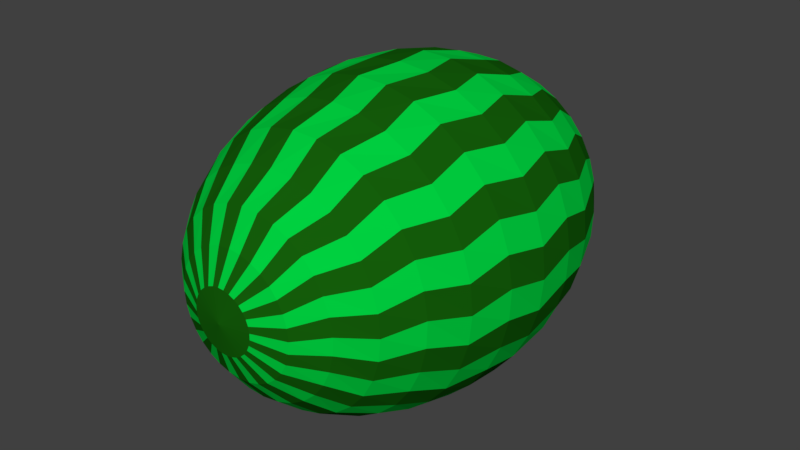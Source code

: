 # Source: watermelone.blend  (saved by Blender 2.79.0; exported with 4.5.12 LTS)
import bpy
from mathutils import Matrix  # noqa: F401  (used for matrix-valued properties, if any)

bpy.ops.wm.read_factory_settings(use_empty=True)
scene = bpy.context.scene
scene.name = 'Scene'

# ---- collections
col_collection_1 = bpy.data.collections.new('Collection 1'); scene.collection.children.link(col_collection_1)

# ---- materials (node trees are filled in below, after node groups)
mat_watermelon_dark_lines_colour = bpy.data.materials.new('Watermelon dark lines colour')
mat_watermelon_dark_lines_colour.alpha_threshold = 0.0
mat_watermelon_dark_lines_colour.use_transparent_shadow = False
mat_watermelon_dark_lines_colour.diffuse_color = (0.007229, 0.1119, 0.003312, 1.0)
mat_watermelon_dark_lines_colour.roughness = 0.5
mat_watermelon_light_lines_colour = bpy.data.materials.new('Watermelon Light lines colour')
mat_watermelon_light_lines_colour.alpha_threshold = 0.0
mat_watermelon_light_lines_colour.use_transparent_shadow = False
mat_watermelon_light_lines_colour.diffuse_color = (0.0, 0.6383, 0.05098, 1.0)
mat_watermelon_light_lines_colour.roughness = 0.5

# ---- material node trees

# ---- world
world_world = bpy.data.worlds.new('World'); scene.world = world_world
world_world.color = (0.05088, 0.05088, 0.05088)
world_world.use_sun_shadow = False
world_world.sun_shadow_jitter_overblur = 0.0
world_world.cycles.sampling_method = 'MANUAL'

# ---- meshes
me_sphere = bpy.data.meshes.new('Sphere')
me_sphere.from_pydata([(-0.0114, 0.1948, 0.9808), (0.0, 0.3827, 0.9239), (-0.03246, 0.5546, 0.8315), (0.0, 0.7071, 0.7071), (-0.04858, 0.83, 0.5556), (0.0, 0.9239, 0.3827), (-0.05731, 0.9791, 0.1951), (0.0, 1.0, 7.55e-08), (-0.05731, 0.9791, -0.1951), (-0.03246, 0.5546, -0.8315), (0.02682, 0.1932, 0.9808), (0.07466, 0.3753, 0.9239), (0.07636, 0.5503, 0.8315), (0.1379, 0.6935, 0.7071), (0.1143, 0.8236, 0.5556), (0.1802, 0.9061, 0.3827), (0.1348, 0.9715, 0.1951), (0.1951, 0.9808, 7.55e-08), (0.1348, 0.9715, -0.1951), (0.1802, 0.9061, -0.3827), (0.1143, 0.8236, -0.5556), (0.1379, 0.6935, -0.7071), (0.07636, 0.5503, -0.8315), (0.07466, 0.3753, -0.9239), (0.02681, 0.1932, -0.9808), (0.064, 0.1843, 0.9808), (0.1464, 0.3536, 0.9239), (0.1823, 0.5248, 0.8315), (0.2706, 0.6533, 0.7071), (0.2728, 0.7855, 0.5556), (0.3536, 0.8536, 0.3827), (0.3217, 0.9265, 0.1951), (0.3827, 0.9239, 7.55e-08), (0.3217, 0.9265, -0.1951), (0.3536, 0.8536, -0.3827), (0.2728, 0.7855, -0.5556), (0.2706, 0.6533, -0.7071), (0.1823, 0.5248, -0.8315), (0.1464, 0.3536, -0.9239), (0.064, 0.1843, -0.9808), (0.09872, 0.1683, 0.9808), (0.2126, 0.3182, 0.9239), (0.2811, 0.4792, 0.8315), (0.3928, 0.5879, 0.7071), (0.4208, 0.7172, 0.5556), (0.5133, 0.7682, 0.3827), (0.4963, 0.8459, 0.1951), (0.5556, 0.8315, 7.55e-08), (0.4963, 0.8459, -0.1951), (0.5133, 0.7682, -0.3827), (0.4208, 0.7172, -0.5556), (0.3928, 0.5879, -0.7071), (0.2811, 0.4792, -0.8315), (0.2126, 0.3182, -0.9239), (0.09872, 0.1683, -0.9808), (0.1297, 0.1458, 0.9808), (0.2706, 0.2706, 0.9239), (0.3692, 0.4151, 0.8315), (0.5, 0.5, 0.7071), (0.5526, 0.6213, 0.5556), (0.6533, 0.6533, 0.3827), (0.6518, 0.7329, 0.1951), (0.7071, 0.7071, 7.55e-08), (0.6518, 0.7329, -0.1951), (0.6533, 0.6533, -0.3827), (0.5526, 0.6213, -0.5556), (0.5, 0.5, -0.7071), (0.3692, 0.4151, -0.8315), (0.2706, 0.2706, -0.9239), (0.1297, 0.1458, -0.9808), (0.1556, 0.1177, 0.9808), (0.3182, 0.2126, 0.9239), (0.4431, 0.3351, 0.8315), (0.5879, 0.3928, 0.7071), (0.6632, 0.5015, 0.5556), (0.7682, 0.5133, 0.3827), (0.7823, 0.5916, 0.1951), (0.8315, 0.5556, 7.55e-08), (0.7823, 0.5916, -0.1951), (0.7682, 0.5133, -0.3827), (0.6632, 0.5015, -0.5556), (0.5879, 0.3928, -0.7071), (0.4431, 0.3351, -0.8315), (0.3182, 0.2126, -0.9239), (0.1556, 0.1177, -0.9808), (0.1756, 0.08506, 0.9808), (0.3536, 0.1464, 0.9239), (0.5, 0.2422, 0.8315), (0.6533, 0.2706, 0.7071), (0.7483, 0.3625, 0.5556), (0.8536, 0.3536, 0.3827), (0.8826, 0.4276, 0.1951), (0.9239, 0.3827, 7.55e-08), (0.8826, 0.4276, -0.1951), (0.8536, 0.3536, -0.3827), (0.7483, 0.3625, -0.5556), (0.6533, 0.2706, -0.7071), (0.5, 0.2422, -0.8315), (0.3536, 0.1464, -0.9239), (0.1756, 0.08506, -0.9808), (0.1888, 0.04918, 0.9808), (0.3753, 0.07466, 0.9239), (0.5376, 0.14, 0.8315), (0.6935, 0.1379, 0.7071), (0.8046, 0.2096, 0.5556), (0.9061, 0.1802, 0.3827), (0.9491, 0.2472, 0.1951), (0.9808, 0.1951, 7.55e-08), (0.9491, 0.2472, -0.1951), (0.9061, 0.1802, -0.3827), (0.8046, 0.2096, -0.5556), (0.6935, 0.1379, -0.7071), (0.5376, 0.14, -0.8315), (0.3753, 0.07466, -0.9239), (0.1888, 0.04918, -0.9808), (0.1948, 0.0114, 0.9808), (0.3827, -3.192e-07, 0.9239), (0.5546, 0.03246, 0.8315), (0.7071, -3.192e-07, 0.7071), (0.83, 0.04858, 0.5556), (0.9239, -2.745e-07, 0.3827), (0.9791, 0.05731, 0.1951), (1.0, -3.788e-07, 7.55e-08), (0.9791, 0.05731, -0.1951), (0.9239, -2.298e-07, -0.3827), (0.83, 0.04858, -0.5556), (0.7071, -3.192e-07, -0.7071), (0.5546, 0.03246, -0.8315), (0.3827, -3.043e-07, -0.9239), (0.1948, 0.0114, -0.9808), (0.1932, -0.02682, 0.9808), (0.3753, -0.07466, 0.9239), (0.5503, -0.07636, 0.8315), (0.6935, -0.138, 0.7071), (0.8236, -0.1143, 0.5556), (0.9061, -0.1802, 0.3827), (0.9715, -0.1348, 0.1951), (0.9808, -0.1951, 7.55e-08), (0.9715, -0.1348, -0.1951), (0.9061, -0.1802, -0.3827), (0.8236, -0.1143, -0.5556), (0.6935, -0.138, -0.7071), (0.5503, -0.07636, -0.8315), (0.3753, -0.07466, -0.9239), (0.1932, -0.02682, -0.9808), (0.1843, -0.064, 0.9808), (0.3536, -0.1464, 0.9239), (0.5248, -0.1823, 0.8315), (0.6533, -0.2706, 0.7071), (0.7855, -0.2728, 0.5556), (0.8536, -0.3536, 0.3827), (0.9265, -0.3217, 0.1951), (0.9239, -0.3827, 7.55e-08), (0.9265, -0.3217, -0.1951), (0.8536, -0.3536, -0.3827), (0.7855, -0.2728, -0.5556), (0.6533, -0.2706, -0.7071), (0.5248, -0.1823, -0.8315), (0.3536, -0.1464, -0.9239), (0.1843, -0.064, -0.9808), (0.1683, -0.09872, 0.9808), (0.3182, -0.2126, 0.9239), (0.4792, -0.2811, 0.8315), (0.5879, -0.3928, 0.7071), (0.7172, -0.4208, 0.5556), (0.7682, -0.5133, 0.3827), (0.8459, -0.4963, 0.1951), (0.8315, -0.5556, 7.55e-08), (0.8459, -0.4963, -0.1951), (0.7682, -0.5133, -0.3827), (0.7172, -0.4208, -0.5556), (0.5879, -0.3928, -0.7071), (0.4792, -0.2811, -0.8315), (0.3182, -0.2126, -0.9239), (0.1683, -0.09872, -0.9808), (0.1458, -0.1297, 0.9808), (0.2706, -0.2706, 0.9239), (0.4151, -0.3692, 0.8315), (0.5, -0.5, 0.7071), (0.6213, -0.5526, 0.5556), (0.6533, -0.6533, 0.3827), (0.7329, -0.6518, 0.1951), (0.7071, -0.7071, 7.55e-08), (0.7329, -0.6518, -0.1951), (0.6533, -0.6533, -0.3827), (0.6213, -0.5526, -0.5556), (0.5, -0.5, -0.7071), (0.4151, -0.3692, -0.8315), (0.2706, -0.2706, -0.9239), (0.1458, -0.1297, -0.9808), (0.1177, -0.1556, 0.9808), (0.2126, -0.3182, 0.9239), (0.3351, -0.4431, 0.8315), (0.3928, -0.5879, 0.7071), (0.5015, -0.6632, 0.5556), (0.5133, -0.7682, 0.3827), (0.5916, -0.7823, 0.1951), (0.5556, -0.8315, 7.55e-08), (0.5916, -0.7823, -0.1951), (0.5133, -0.7682, -0.3827), (0.5015, -0.6632, -0.5556), (0.3928, -0.5879, -0.7071), (0.3351, -0.4431, -0.8315), (0.2126, -0.3182, -0.9239), (0.1177, -0.1556, -0.9808), (0.0, -3.258e-07, -1.0), (0.08506, -0.1756, 0.9808), (0.1464, -0.3536, 0.9239), (0.2422, -0.5, 0.8315), (0.2706, -0.6533, 0.7071), (0.3625, -0.7483, 0.5556), (0.3536, -0.8536, 0.3827), (0.4276, -0.8826, 0.1951), (0.3827, -0.9239, 7.55e-08), (0.4276, -0.8826, -0.1951), (0.3536, -0.8536, -0.3827), (0.3625, -0.7483, -0.5556), (0.2706, -0.6533, -0.7071), (0.2422, -0.5, -0.8315), (0.1464, -0.3536, -0.9239), (0.08506, -0.1756, -0.9808), (0.04918, -0.1888, 0.9808), (0.07466, -0.3753, 0.9239), (0.14, -0.5376, 0.8315), (0.1379, -0.6935, 0.7071), (0.2096, -0.8046, 0.5556), (0.1802, -0.9061, 0.3827), (0.2472, -0.9491, 0.1951), (0.1951, -0.9808, 7.55e-08), (0.2472, -0.9491, -0.1951), (0.1802, -0.9061, -0.3827), (0.2096, -0.8046, -0.5556), (0.1379, -0.6935, -0.7071), (0.14, -0.5376, -0.8315), (0.07466, -0.3753, -0.9239), (0.04918, -0.1888, -0.9808), (0.0114, -0.1948, 0.9808), (4.122e-08, -0.3827, 0.9239), (0.03246, -0.5546, 0.8315), (-2.584e-08, -0.7071, 0.7071), (0.04858, -0.83, 0.5556), (6.357e-08, -0.9239, 0.3827), (0.05731, -0.9791, 0.1951), (-1.003e-07, -1.0, 7.55e-08), (0.05731, -0.9791, -0.1951), (6.357e-08, -0.9239, -0.3827), (0.04858, -0.83, -0.5556), (-2.584e-08, -0.7071, -0.7071), (0.03246, -0.5546, -0.8315), (3.964e-09, -0.3827, -0.9239), (0.0114, -0.1948, -0.9808), (-0.02682, -0.1932, 0.9808), (-0.07466, -0.3753, 0.9239), (-0.07636, -0.5503, 0.8315), (-0.1379, -0.6935, 0.7071), (-0.1143, -0.8236, 0.5556), (-0.1802, -0.9061, 0.3827), (-0.1348, -0.9715, 0.1951), (-0.1951, -0.9808, 7.55e-08), (-0.1348, -0.9715, -0.1951), (-0.1802, -0.9061, -0.3827), (-0.1143, -0.8236, -0.5556), (-0.1379, -0.6935, -0.7071), (-0.07636, -0.5503, -0.8315), (-0.07466, -0.3753, -0.9239), (-0.02681, -0.1932, -0.9808), (-0.064, -0.1843, 0.9808), (-0.1464, -0.3536, 0.9239), (-0.1823, -0.5248, 0.8315), (-0.2706, -0.6533, 0.7071), (-0.2728, -0.7855, 0.5556), (-0.3536, -0.8536, 0.3827), (-0.3217, -0.9265, 0.1951), (-0.3827, -0.9239, 7.55e-08), (-0.3217, -0.9265, -0.1951), (-0.3536, -0.8536, -0.3827), (-0.2728, -0.7855, -0.5556), (-0.2706, -0.6533, -0.7071), (-0.1823, -0.5248, -0.8315), (-0.1464, -0.3536, -0.9239), (-0.064, -0.1843, -0.9808), (-0.09872, -0.1683, 0.9808), (-0.2126, -0.3182, 0.9239), (-0.2811, -0.4792, 0.8315), (-0.3928, -0.5879, 0.7071), (-0.4208, -0.7172, 0.5556), (-0.5133, -0.7682, 0.3827), (-0.4963, -0.8459, 0.1951), (-0.5556, -0.8315, 7.55e-08), (-0.4963, -0.8459, -0.1951), (-0.5133, -0.7682, -0.3827), (-0.4208, -0.7172, -0.5556), (-0.3928, -0.5879, -0.7071), (-0.2811, -0.4792, -0.8315), (-0.2126, -0.3182, -0.9239), (-0.09872, -0.1683, -0.9808), (-2.304e-07, -5.562e-07, 1.0), (-0.1297, -0.1458, 0.9808), (-0.2706, -0.2706, 0.9239), (-0.3692, -0.4151, 0.8315), (-0.5, -0.5, 0.7071), (-0.5526, -0.6213, 0.5556), (-0.6533, -0.6533, 0.3827), (-0.6518, -0.7329, 0.1951), (-0.7071, -0.7071, 7.55e-08), (-0.6518, -0.7329, -0.1951), (-0.6533, -0.6533, -0.3827), (-0.5526, -0.6213, -0.5556), (-0.5, -0.5, -0.7071), (-0.3692, -0.4151, -0.8315), (-0.2706, -0.2706, -0.9239), (-0.1297, -0.1458, -0.9808), (-0.1556, -0.1177, 0.9808), (-0.3182, -0.2126, 0.9239), (-0.4431, -0.3351, 0.8315), (-0.5879, -0.3928, 0.7071), (-0.6632, -0.5015, 0.5556), (-0.7682, -0.5133, 0.3827), (-0.7823, -0.5916, 0.1951), (-0.8315, -0.5556, 7.55e-08), (-0.7823, -0.5916, -0.1951), (-0.7682, -0.5133, -0.3827), (-0.6632, -0.5015, -0.5556), (-0.5879, -0.3928, -0.7071), (-0.4431, -0.3351, -0.8315), (-0.3182, -0.2126, -0.9239), (-0.1556, -0.1177, -0.9808), (-0.1756, -0.08506, 0.9808), (-0.3536, -0.1464, 0.9239), (-0.5, -0.2422, 0.8315), (-0.6533, -0.2706, 0.7071), (-0.7483, -0.3625, 0.5556), (-0.8536, -0.3536, 0.3827), (-0.8826, -0.4276, 0.1951), (-0.9239, -0.3827, 7.55e-08), (-0.8826, -0.4276, -0.1951), (-0.8536, -0.3536, -0.3827), (-0.7483, -0.3625, -0.5556), (-0.6533, -0.2706, -0.7071), (-0.5, -0.2422, -0.8315), (-0.3536, -0.1464, -0.9239), (-0.1756, -0.08506, -0.9808), (-0.1888, -0.04918, 0.9808), (-0.3753, -0.07466, 0.9239), (-0.5376, -0.14, 0.8315), (-0.6935, -0.1379, 0.7071), (-0.8046, -0.2096, 0.5556), (-0.9061, -0.1802, 0.3827), (-0.9491, -0.2472, 0.1951), (-0.9808, -0.1951, 7.55e-08), (-0.9491, -0.2472, -0.1951), (-0.9061, -0.1802, -0.3827), (-0.8046, -0.2096, -0.5556), (-0.6935, -0.1379, -0.7071), (-0.5376, -0.14, -0.8315), (-0.3753, -0.07466, -0.9239), (-0.1888, -0.04918, -0.9808), (-0.1948, -0.0114, 0.9808), (-0.3827, -2.819e-07, 0.9239), (-0.5546, -0.03246, 0.8315), (-0.7071, -1.851e-07, 0.7071), (-0.83, -0.04858, 0.5556), (-0.9239, -3.192e-07, 0.3827), (-0.9791, -0.05731, 0.1951), (-1.0, -1.404e-07, 7.55e-08), (-0.9791, -0.05731, -0.1951), (-0.9239, -3.192e-07, -0.3827), (-0.83, -0.04858, -0.5556), (-0.7071, -1.851e-07, -0.7071), (-0.5546, -0.03246, -0.8315), (-0.3827, -2.521e-07, -0.9239), (-0.1948, -0.0114, -0.9808), (-0.1932, 0.02681, 0.9808), (-0.3753, 0.07466, 0.9239), (-0.5503, 0.07636, 0.8315), (-0.6935, 0.1379, 0.7071), (-0.8236, 0.1143, 0.5556), (-0.9061, 0.1802, 0.3827), (-0.9715, 0.1348, 0.1951), (-0.9808, 0.1951, 7.55e-08), (-0.9715, 0.1348, -0.1951), (-0.9061, 0.1802, -0.3827), (-0.8236, 0.1143, -0.5556), (-0.6935, 0.1379, -0.7071), (-0.5503, 0.07636, -0.8315), (-0.3753, 0.07466, -0.9239), (-0.1932, 0.02681, -0.9808), (-0.1843, 0.064, 0.9808), (-0.3536, 0.1464, 0.9239), (-0.5248, 0.1823, 0.8315), (-0.6533, 0.2706, 0.7071), (-0.7855, 0.2728, 0.5556), (-0.8536, 0.3536, 0.3827), (-0.9265, 0.3217, 0.1951), (-0.9239, 0.3827, 7.55e-08), (-0.9265, 0.3217, -0.1951), (-0.8536, 0.3536, -0.3827), (-0.7855, 0.2728, -0.5556), (-0.6533, 0.2706, -0.7071), (-0.5248, 0.1823, -0.8315), (-0.3536, 0.1464, -0.9239), (-0.1843, 0.064, -0.9808), (-0.1683, 0.09872, 0.9808), (-0.3182, 0.2126, 0.9239), (-0.4792, 0.2811, 0.8315), (-0.5879, 0.3928, 0.7071), (-0.7172, 0.4208, 0.5556), (-0.7682, 0.5133, 0.3827), (-0.8459, 0.4963, 0.1951), (-0.8315, 0.5556, 7.55e-08), (-0.8459, 0.4963, -0.1951), (-0.7682, 0.5133, -0.3827), (-0.7172, 0.4208, -0.5556), (-0.5879, 0.3928, -0.7071), (-0.4792, 0.2811, -0.8315), (-0.3182, 0.2126, -0.9239), (-0.1683, 0.09872, -0.9808), (-0.1458, 0.1297, 0.9808), (-0.2706, 0.2706, 0.9239), (-0.4151, 0.3692, 0.8315), (-0.5, 0.5, 0.7071), (-0.6213, 0.5526, 0.5556), (-0.6533, 0.6533, 0.3827), (-0.7329, 0.6518, 0.1951), (-0.7071, 0.7071, 7.55e-08), (-0.7329, 0.6518, -0.1951), (-0.6533, 0.6533, -0.3827), (-0.6213, 0.5526, -0.5556), (-0.5, 0.5, -0.7071), (-0.4151, 0.3692, -0.8315), (-0.2706, 0.2706, -0.9239), (-0.1458, 0.1297, -0.9808), (-0.1177, 0.1556, 0.9808), (-0.2126, 0.3182, 0.9239), (-0.3351, 0.4431, 0.8315), (-0.3928, 0.5879, 0.7071), (-0.5015, 0.6632, 0.5556), (-0.5133, 0.7682, 0.3827), (-0.5916, 0.7823, 0.1951), (-0.5556, 0.8315, 7.55e-08), (-0.5916, 0.7823, -0.1951), (-0.5133, 0.7682, -0.3827), (-0.5015, 0.6632, -0.5556), (-0.3928, 0.5879, -0.7071), (-0.3351, 0.4431, -0.8315), (-0.2126, 0.3182, -0.9239), (-0.1177, 0.1556, -0.9808), (-0.08506, 0.1756, 0.9808), (-0.1464, 0.3536, 0.9239), (-0.2422, 0.5, 0.8315), (-0.2706, 0.6533, 0.7071), (-0.3625, 0.7483, 0.5556), (-0.3536, 0.8536, 0.3827), (-0.4276, 0.8826, 0.1951), (-0.3827, 0.9239, 7.55e-08), (-0.4276, 0.8826, -0.1951), (-0.3536, 0.8536, -0.3827), (-0.3625, 0.7483, -0.5556), (-0.2706, 0.6533, -0.7071), (-0.2422, 0.5, -0.8315), (-0.1464, 0.3536, -0.9239), (-0.08506, 0.1756, -0.9808), (-0.04918, 0.1888, 0.9808), (-0.07466, 0.3753, 0.9239), (-0.14, 0.5376, 0.8315), (-0.1379, 0.6935, 0.7071), (-0.2096, 0.8046, 0.5556), (-0.1802, 0.9061, 0.3827), (-0.2472, 0.9491, 0.1951), (-0.1951, 0.9808, 7.55e-08), (-0.2472, 0.9491, -0.1951), (-0.1802, 0.9061, -0.3827), (-0.2096, 0.8046, -0.5556), (-0.1379, 0.6935, -0.7071), (-0.14, 0.5376, -0.8315), (-0.07466, 0.3753, -0.9239), (-0.04918, 0.1888, -0.9808), (6.357e-08, 0.9239, -0.3827), (-0.04858, 0.83, -0.5556), (1.53e-07, 0.7071, -0.7071), (7.847e-08, 0.3827, -0.9239), (-0.0114, 0.1948, -0.9808)], [], [(9, 479, 21, 22), (5, 4, 14, 15), (480, 9, 22, 23), (6, 5, 15, 16), (481, 480, 23, 24), (7, 6, 16, 17), (0, 296, 10), (205, 481, 24), (8, 7, 17, 18), (1, 0, 10, 11), (477, 8, 18, 19), (2, 1, 11, 12), (478, 477, 19, 20), (3, 2, 12, 13), (479, 478, 20, 21), (4, 3, 13, 14), (13, 12, 27, 28), (21, 20, 35, 36), (14, 13, 28, 29), (22, 21, 36, 37), (15, 14, 29, 30), (23, 22, 37, 38), (16, 15, 30, 31), (24, 23, 38, 39), (17, 16, 31, 32), (10, 296, 25), (205, 24, 39), (18, 17, 32, 33), (11, 10, 25, 26), (19, 18, 33, 34), (12, 11, 26, 27), (20, 19, 34, 35), (32, 31, 46, 47), (25, 296, 40), (205, 39, 54), (33, 32, 47, 48), (26, 25, 40, 41), (34, 33, 48, 49), (27, 26, 41, 42), (35, 34, 49, 50), (28, 27, 42, 43), (36, 35, 50, 51), (29, 28, 43, 44), (37, 36, 51, 52), (30, 29, 44, 45), (38, 37, 52, 53), (31, 30, 45, 46), (39, 38, 53, 54), (51, 50, 65, 66), (44, 43, 58, 59), (52, 51, 66, 67), (45, 44, 59, 60), (53, 52, 67, 68), (46, 45, 60, 61), (54, 53, 68, 69), (47, 46, 61, 62), (40, 296, 55), (205, 54, 69), (48, 47, 62, 63), (41, 40, 55, 56), (49, 48, 63, 64), (42, 41, 56, 57), (50, 49, 64, 65), (43, 42, 57, 58), (205, 69, 84), (63, 62, 77, 78), (56, 55, 70, 71), (64, 63, 78, 79), (57, 56, 71, 72), (65, 64, 79, 80), (58, 57, 72, 73), (66, 65, 80, 81), (59, 58, 73, 74), (67, 66, 81, 82), (60, 59, 74, 75), (68, 67, 82, 83), (61, 60, 75, 76), (69, 68, 83, 84), (62, 61, 76, 77), (55, 296, 70), (82, 81, 96, 97), (75, 74, 89, 90), (83, 82, 97, 98), (76, 75, 90, 91), (84, 83, 98, 99), (77, 76, 91, 92), (70, 296, 85), (205, 84, 99), (78, 77, 92, 93), (71, 70, 85, 86), (79, 78, 93, 94), (72, 71, 86, 87), (80, 79, 94, 95), (73, 72, 87, 88), (81, 80, 95, 96), (74, 73, 88, 89), (86, 85, 100, 101), (94, 93, 108, 109), (87, 86, 101, 102), (95, 94, 109, 110), (88, 87, 102, 103), (96, 95, 110, 111), (89, 88, 103, 104), (97, 96, 111, 112), (90, 89, 104, 105), (98, 97, 112, 113), (91, 90, 105, 106), (99, 98, 113, 114), (92, 91, 106, 107), (85, 296, 100), (205, 99, 114), (93, 92, 107, 108), (105, 104, 119, 120), (113, 112, 127, 128), (106, 105, 120, 121), (114, 113, 128, 129), (107, 106, 121, 122), (100, 296, 115), (205, 114, 129), (108, 107, 122, 123), (101, 100, 115, 116), (109, 108, 123, 124), (102, 101, 116, 117), (110, 109, 124, 125), (103, 102, 117, 118), (111, 110, 125, 126), (104, 103, 118, 119), (112, 111, 126, 127), (124, 123, 138, 139), (117, 116, 131, 132), (125, 124, 139, 140), (118, 117, 132, 133), (126, 125, 140, 141), (119, 118, 133, 134), (127, 126, 141, 142), (120, 119, 134, 135), (128, 127, 142, 143), (121, 120, 135, 136), (129, 128, 143, 144), (122, 121, 136, 137), (115, 296, 130), (205, 129, 144), (123, 122, 137, 138), (116, 115, 130, 131), (143, 142, 157, 158), (136, 135, 150, 151), (144, 143, 158, 159), (137, 136, 151, 152), (130, 296, 145), (205, 144, 159), (138, 137, 152, 153), (131, 130, 145, 146), (139, 138, 153, 154), (132, 131, 146, 147), (140, 139, 154, 155), (133, 132, 147, 148), (141, 140, 155, 156), (134, 133, 148, 149), (142, 141, 156, 157), (135, 134, 149, 150), (147, 146, 161, 162), (155, 154, 169, 170), (148, 147, 162, 163), (156, 155, 170, 171), (149, 148, 163, 164), (157, 156, 171, 172), (150, 149, 164, 165), (158, 157, 172, 173), (151, 150, 165, 166), (159, 158, 173, 174), (152, 151, 166, 167), (145, 296, 160), (205, 159, 174), (153, 152, 167, 168), (146, 145, 160, 161), (154, 153, 168, 169), (166, 165, 180, 181), (174, 173, 188, 189), (167, 166, 181, 182), (160, 296, 175), (205, 174, 189), (168, 167, 182, 183), (161, 160, 175, 176), (169, 168, 183, 184), (162, 161, 176, 177), (170, 169, 184, 185), (163, 162, 177, 178), (171, 170, 185, 186), (164, 163, 178, 179), (172, 171, 186, 187), (165, 164, 179, 180), (173, 172, 187, 188), (185, 184, 199, 200), (178, 177, 192, 193), (186, 185, 200, 201), (179, 178, 193, 194), (187, 186, 201, 202), (180, 179, 194, 195), (188, 187, 202, 203), (181, 180, 195, 196), (189, 188, 203, 204), (182, 181, 196, 197), (175, 296, 190), (205, 189, 204), (183, 182, 197, 198), (176, 175, 190, 191), (184, 183, 198, 199), (177, 176, 191, 192), (204, 203, 219, 220), (197, 196, 212, 213), (190, 296, 206), (205, 204, 220), (198, 197, 213, 214), (191, 190, 206, 207), (199, 198, 214, 215), (192, 191, 207, 208), (200, 199, 215, 216), (193, 192, 208, 209), (201, 200, 216, 217), (194, 193, 209, 210), (202, 201, 217, 218), (195, 194, 210, 211), (203, 202, 218, 219), (196, 195, 211, 212), (217, 216, 231, 232), (210, 209, 224, 225), (218, 217, 232, 233), (211, 210, 225, 226), (219, 218, 233, 234), (212, 211, 226, 227), (220, 219, 234, 235), (213, 212, 227, 228), (206, 296, 221), (205, 220, 235), (214, 213, 228, 229), (207, 206, 221, 222), (215, 214, 229, 230), (208, 207, 222, 223), (216, 215, 230, 231), (209, 208, 223, 224), (221, 296, 236), (205, 235, 250), (229, 228, 243, 244), (222, 221, 236, 237), (230, 229, 244, 245), (223, 222, 237, 238), (231, 230, 245, 246), (224, 223, 238, 239), (232, 231, 246, 247), (225, 224, 239, 240), (233, 232, 247, 248), (226, 225, 240, 241), (234, 233, 248, 249), (227, 226, 241, 242), (235, 234, 249, 250), (228, 227, 242, 243), (240, 239, 254, 255), (248, 247, 262, 263), (241, 240, 255, 256), (249, 248, 263, 264), (242, 241, 256, 257), (250, 249, 264, 265), (243, 242, 257, 258), (236, 296, 251), (205, 250, 265), (244, 243, 258, 259), (237, 236, 251, 252), (245, 244, 259, 260), (238, 237, 252, 253), (246, 245, 260, 261), (239, 238, 253, 254), (247, 246, 261, 262), (259, 258, 273, 274), (252, 251, 266, 267), (260, 259, 274, 275), (253, 252, 267, 268), (261, 260, 275, 276), (254, 253, 268, 269), (262, 261, 276, 277), (255, 254, 269, 270), (263, 262, 277, 278), (256, 255, 270, 271), (264, 263, 278, 279), (257, 256, 271, 272), (265, 264, 279, 280), (258, 257, 272, 273), (251, 296, 266), (205, 265, 280), (278, 277, 292, 293), (271, 270, 285, 286), (279, 278, 293, 294), (272, 271, 286, 287), (280, 279, 294, 295), (273, 272, 287, 288), (266, 296, 281), (205, 280, 295), (274, 273, 288, 289), (267, 266, 281, 282), (275, 274, 289, 290), (268, 267, 282, 283), (276, 275, 290, 291), (269, 268, 283, 284), (277, 276, 291, 292), (270, 269, 284, 285), (282, 281, 297, 298), (290, 289, 305, 306), (283, 282, 298, 299), (291, 290, 306, 307), (284, 283, 299, 300), (292, 291, 307, 308), (285, 284, 300, 301), (293, 292, 308, 309), (286, 285, 301, 302), (294, 293, 309, 310), (287, 286, 302, 303), (295, 294, 310, 311), (288, 287, 303, 304), (281, 296, 297), (205, 295, 311), (289, 288, 304, 305), (302, 301, 316, 317), (310, 309, 324, 325), (303, 302, 317, 318), (311, 310, 325, 326), (304, 303, 318, 319), (297, 296, 312), (205, 311, 326), (305, 304, 319, 320), (298, 297, 312, 313), (306, 305, 320, 321), (299, 298, 313, 314), (307, 306, 321, 322), (300, 299, 314, 315), (308, 307, 322, 323), (301, 300, 315, 316), (309, 308, 323, 324), (321, 320, 335, 336), (314, 313, 328, 329), (322, 321, 336, 337), (315, 314, 329, 330), (323, 322, 337, 338), (316, 315, 330, 331), (324, 323, 338, 339), (317, 316, 331, 332), (325, 324, 339, 340), (318, 317, 332, 333), (326, 325, 340, 341), (319, 318, 333, 334), (312, 296, 327), (205, 326, 341), (320, 319, 334, 335), (313, 312, 327, 328), (340, 339, 354, 355), (333, 332, 347, 348), (341, 340, 355, 356), (334, 333, 348, 349), (327, 296, 342), (205, 341, 356), (335, 334, 349, 350), (328, 327, 342, 343), (336, 335, 350, 351), (329, 328, 343, 344), (337, 336, 351, 352), (330, 329, 344, 345), (338, 337, 352, 353), (331, 330, 345, 346), (339, 338, 353, 354), (332, 331, 346, 347), (352, 351, 366, 367), (345, 344, 359, 360), (353, 352, 367, 368), (346, 345, 360, 361), (354, 353, 368, 369), (347, 346, 361, 362), (355, 354, 369, 370), (348, 347, 362, 363), (356, 355, 370, 371), (349, 348, 363, 364), (342, 296, 357), (205, 356, 371), (350, 349, 364, 365), (343, 342, 357, 358), (351, 350, 365, 366), (344, 343, 358, 359), (371, 370, 385, 386), (364, 363, 378, 379), (357, 296, 372), (205, 371, 386), (365, 364, 379, 380), (358, 357, 372, 373), (366, 365, 380, 381), (359, 358, 373, 374), (367, 366, 381, 382), (360, 359, 374, 375), (368, 367, 382, 383), (361, 360, 375, 376), (369, 368, 383, 384), (362, 361, 376, 377), (370, 369, 384, 385), (363, 362, 377, 378), (375, 374, 389, 390), (383, 382, 397, 398), (376, 375, 390, 391), (384, 383, 398, 399), (377, 376, 391, 392), (385, 384, 399, 400), (378, 377, 392, 393), (386, 385, 400, 401), (379, 378, 393, 394), (372, 296, 387), (205, 386, 401), (380, 379, 394, 395), (373, 372, 387, 388), (381, 380, 395, 396), (374, 373, 388, 389), (382, 381, 396, 397), (394, 393, 408, 409), (387, 296, 402), (205, 401, 416), (395, 394, 409, 410), (388, 387, 402, 403), (396, 395, 410, 411), (389, 388, 403, 404), (397, 396, 411, 412), (390, 389, 404, 405), (398, 397, 412, 413), (391, 390, 405, 406), (399, 398, 413, 414), (392, 391, 406, 407), (400, 399, 414, 415), (393, 392, 407, 408), (401, 400, 415, 416), (413, 412, 427, 428), (406, 405, 420, 421), (414, 413, 428, 429), (407, 406, 421, 422), (415, 414, 429, 430), (408, 407, 422, 423), (416, 415, 430, 431), (409, 408, 423, 424), (402, 296, 417), (205, 416, 431), (410, 409, 424, 425), (403, 402, 417, 418), (411, 410, 425, 426), (404, 403, 418, 419), (412, 411, 426, 427), (405, 404, 419, 420), (417, 296, 432), (205, 431, 446), (425, 424, 439, 440), (418, 417, 432, 433), (426, 425, 440, 441), (419, 418, 433, 434), (427, 426, 441, 442), (420, 419, 434, 435), (428, 427, 442, 443), (421, 420, 435, 436), (429, 428, 443, 444), (422, 421, 436, 437), (430, 429, 444, 445), (423, 422, 437, 438), (431, 430, 445, 446), (424, 423, 438, 439), (436, 435, 450, 451), (444, 443, 458, 459), (437, 436, 451, 452), (445, 444, 459, 460), (438, 437, 452, 453), (446, 445, 460, 461), (439, 438, 453, 454), (432, 296, 447), (205, 446, 461), (440, 439, 454, 455), (433, 432, 447, 448), (441, 440, 455, 456), (434, 433, 448, 449), (442, 441, 456, 457), (435, 434, 449, 450), (443, 442, 457, 458), (455, 454, 469, 470), (448, 447, 462, 463), (456, 455, 470, 471), (449, 448, 463, 464), (457, 456, 471, 472), (450, 449, 464, 465), (458, 457, 472, 473), (451, 450, 465, 466), (459, 458, 473, 474), (452, 451, 466, 467), (460, 459, 474, 475), (453, 452, 467, 468), (461, 460, 475, 476), (454, 453, 468, 469), (447, 296, 462), (205, 461, 476), (474, 473, 479, 9), (467, 466, 4, 5), (475, 474, 9, 480), (468, 467, 5, 6), (476, 475, 480, 481), (469, 468, 6, 7), (462, 296, 0), (205, 476, 481), (470, 469, 7, 8), (463, 462, 0, 1), (471, 470, 8, 477), (464, 463, 1, 2), (472, 471, 477, 478), (465, 464, 2, 3), (473, 472, 478, 479), (466, 465, 3, 4)])
me_sphere.polygons.foreach_set('material_index', [1, 1, 1, 1, 1, 1, 0, 0, 1, 1, 1, 1, 1, 1, 1, 1, 0, 0, 0, 0, 0, 0, 0, 0, 0, 0, 0, 0, 0, 0, 0, 0, 1, 0, 0, 1, 1, 1, 1, 1, 1, 1, 1, 1, 1, 1, 1, 1, 0, 0, 0, 0, 0, 0, 0, 0, 0, 0, 0, 0, 0, 0, 0, 0, 0, 1, 1, 1, 1, 1, 1, 1, 1, 1, 1, 1, 1, 1, 1, 0, 0, 0, 0, 0, 0, 0, 0, 0, 0, 0, 0, 0, 0, 0, 0, 0, 1, 1, 1, 1, 1, 1, 1, 1, 1, 1, 1, 1, 1, 0, 0, 1, 0, 0, 0, 0, 0, 0, 0, 0, 0, 0, 0, 0, 0, 0, 0, 0, 1, 1, 1, 1, 1, 1, 1, 1, 1, 1, 1, 1, 0, 0, 1, 1, 0, 0, 0, 0, 0, 0, 0, 0, 0, 0, 0, 0, 0, 0, 0, 0, 1, 1, 1, 1, 1, 1, 1, 1, 1, 1, 1, 0, 0, 1, 1, 1, 0, 0, 0, 0, 0, 0, 0, 0, 0, 0, 0, 0, 0, 0, 0, 0, 1, 1, 1, 1, 1, 1, 1, 1, 1, 1, 0, 0, 1, 1, 1, 1, 0, 0, 0, 0, 0, 0, 0, 0, 0, 0, 0, 0, 0, 0, 0, 0, 1, 1, 1, 1, 1, 1, 1, 1, 0, 0, 1, 1, 1, 1, 1, 1, 0, 0, 0, 0, 0, 0, 0, 0, 0, 0, 0, 0, 0, 0, 0, 0, 1, 1, 1, 1, 1, 1, 1, 0, 0, 1, 1, 1, 1, 1, 1, 1, 0, 0, 0, 0, 0, 0, 0, 0, 0, 0, 0, 0, 0, 0, 0, 0, 1, 1, 1, 1, 1, 1, 0, 0, 1, 1, 1, 1, 1, 1, 1, 1, 0, 0, 0, 0, 0, 0, 0, 0, 0, 0, 0, 0, 0, 0, 0, 0, 1, 1, 1, 1, 1, 0, 0, 1, 1, 1, 1, 1, 1, 1, 1, 1, 0, 0, 0, 0, 0, 0, 0, 0, 0, 0, 0, 0, 0, 0, 0, 0, 1, 1, 1, 1, 0, 0, 1, 1, 1, 1, 1, 1, 1, 1, 1, 1, 0, 0, 0, 0, 0, 0, 0, 0, 0, 0, 0, 0, 0, 0, 0, 0, 1, 1, 0, 0, 1, 1, 1, 1, 1, 1, 1, 1, 1, 1, 1, 1, 0, 0, 0, 0, 0, 0, 0, 0, 0, 0, 0, 0, 0, 0, 0, 0, 1, 0, 0, 1, 1, 1, 1, 1, 1, 1, 1, 1, 1, 1, 1, 1, 0, 0, 0, 0, 0, 0, 0, 0, 0, 0, 0, 0, 0, 0, 0, 0, 0, 0, 1, 1, 1, 1, 1, 1, 1, 1, 1, 1, 1, 1, 1, 1, 0, 0, 0, 0, 0, 0, 0, 0, 0, 0, 0, 0, 0, 0, 0, 0, 1, 1, 1, 1, 1, 1, 1, 1, 1, 1, 1, 1, 1, 1, 0, 0, 0, 0, 0, 0, 0, 0, 0, 0, 0, 0, 0, 0, 0, 0, 0, 0])
me_sphere.materials.append(mat_watermelon_dark_lines_colour)
me_sphere.materials.append(mat_watermelon_light_lines_colour)
me_sphere.use_remesh_preserve_volume = False
me_sphere.use_remesh_preserve_attributes = False
me_sphere.use_mirror_vertex_groups = False
me_sphere.update()

# ---- objects
ob_sphere = bpy.data.objects.new('Sphere', me_sphere)

# ---- transforms, parenting, visibility, modifiers, constraints
ob_sphere.location = (0.0, 0.0, 1.462)
ob_sphere.rotation_euler = (1.571, 0.0, 0.0)
ob_sphere.scale = (1.921, 1.921, -2.708)
ob_sphere.lineart.crease_threshold = 0.0

# ---- collection membership
col_collection_1.objects.link(ob_sphere)

# ---- scene / render settings (as saved in the file)
scene.frame_start = 1; scene.frame_end = 250; scene.frame_set(1)
scene.render.engine = 'BLENDER_EEVEE_NEXT'
scene.render.resolution_percentage = 50
scene.render.dither_intensity = 0.0
scene.cycles.use_denoising = False
scene.cycles.samples = 128
scene.cycles.sampling_pattern = 'TABULATED_SOBOL'
scene.cycles.use_adaptive_sampling = False
scene.cycles.use_light_tree = False
scene.cycles.blur_glossy = 0.0
scene.cycles.sample_clamp_indirect = 0.0
scene.view_settings.view_transform = 'Standard'
bpy.context.view_layer.update()

# ---- added for rendering (the .blend has no active camera and no usable light): camera, sun
cam_auto = bpy.data.cameras.new('AutoCamera')
cam_auto.lens = 50.0
cam_auto.sensor_width = 36.0
cam_auto.clip_end = 1000.0
ob_auto_camera = bpy.data.objects.new('AutoCamera', cam_auto)
scene.collection.objects.link(ob_auto_camera)
ob_auto_camera.location = (7.09824, -8.51789, 7.14033)
ob_auto_camera.rotation_euler = (1.09748, -7.21219e-08, 0.694738)
scene.camera = ob_auto_camera
light_auto_sun = bpy.data.lights.new('AutoSun', 'SUN')
light_auto_sun.energy = 3.0
light_auto_sun.angle = 0.0523599
ob_auto_sun = bpy.data.objects.new('AutoSun', light_auto_sun)
scene.collection.objects.link(ob_auto_sun)
ob_auto_sun.rotation_euler = (0.872665, 0.174533, 0.523599)
bpy.context.view_layer.update()
